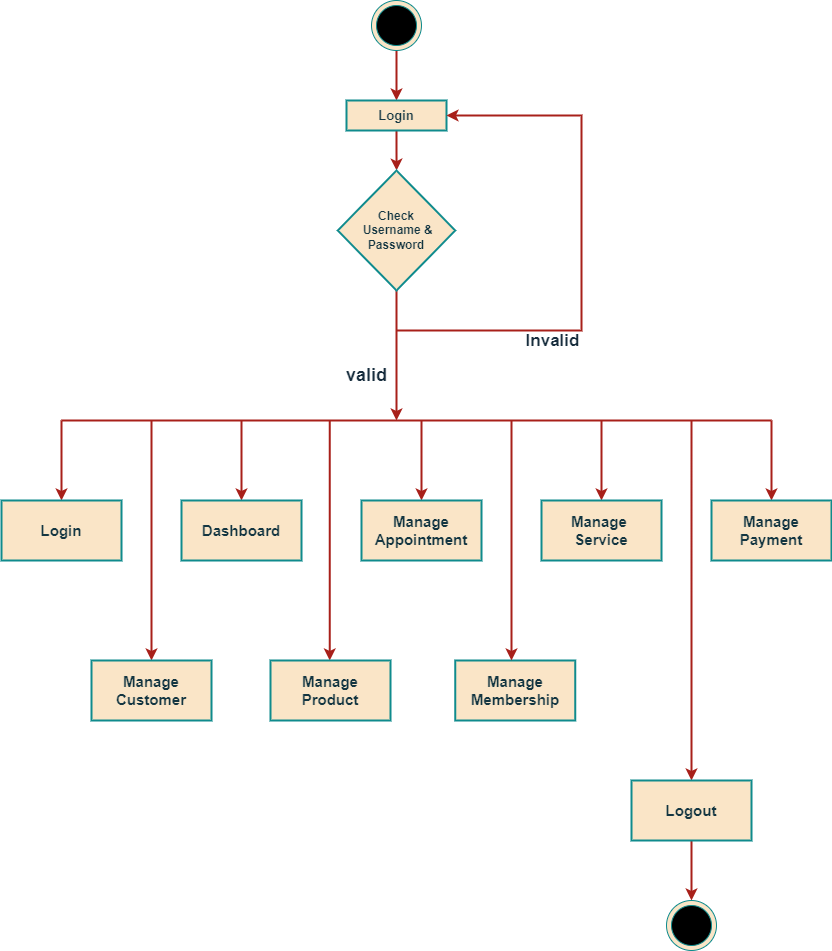

The diagram above was exported from draw.io. Its source (the exported page's mxGraphModel, read from the mxfile embedded in the PNG):
<mxGraphModel dx="2198" dy="1391" grid="1" gridSize="10" guides="1" tooltips="1" connect="1" arrows="1" fold="1" page="1" pageScale="1" pageWidth="850" pageHeight="1100" background="none" math="0" shadow="0">
  <root>
    <mxCell id="0" />
    <mxCell id="1" parent="0" />
    <mxCell id="mJ9A5PaDxYGtw_Kc_OTe-10" style="edgeStyle=orthogonalEdgeStyle;rounded=0;orthogonalLoop=1;jettySize=auto;html=1;entryX=0.5;entryY=0;entryDx=0;entryDy=0;strokeWidth=2;labelBackgroundColor=none;strokeColor=#A8201A;fontColor=default;" edge="1" parent="1" source="5x2O-59NkKQ9f0ubBATX-1" target="5x2O-59NkKQ9f0ubBATX-4">
      <mxGeometry relative="1" as="geometry" />
    </mxCell>
    <mxCell id="5x2O-59NkKQ9f0ubBATX-1" value="" style="ellipse;whiteSpace=wrap;html=1;aspect=fixed;labelBackgroundColor=none;fillColor=#FAE5C7;strokeColor=#0F8B8D;fontColor=#143642;" parent="1" vertex="1">
      <mxGeometry x="390" y="70" width="50" height="50" as="geometry" />
    </mxCell>
    <mxCell id="5x2O-59NkKQ9f0ubBATX-2" value="" style="ellipse;whiteSpace=wrap;html=1;aspect=fixed;fillColor=#000000;labelBackgroundColor=none;strokeColor=#0F8B8D;fontColor=#143642;" parent="1" vertex="1">
      <mxGeometry x="395" y="75" width="40" height="40" as="geometry" />
    </mxCell>
    <mxCell id="5x2O-59NkKQ9f0ubBATX-8" style="edgeStyle=orthogonalEdgeStyle;rounded=0;orthogonalLoop=1;jettySize=auto;html=1;strokeWidth=2;labelBackgroundColor=none;strokeColor=#A8201A;fontColor=default;" parent="1" source="5x2O-59NkKQ9f0ubBATX-4" target="5x2O-59NkKQ9f0ubBATX-7" edge="1">
      <mxGeometry relative="1" as="geometry" />
    </mxCell>
    <mxCell id="5x2O-59NkKQ9f0ubBATX-4" value="&lt;b&gt;&lt;font style=&quot;font-size: 13px;&quot;&gt;Login&lt;/font&gt;&lt;/b&gt;" style="rounded=0;whiteSpace=wrap;html=1;labelBackgroundColor=none;fillColor=#FAE5C7;strokeColor=#0F8B8D;fontColor=#143642;strokeWidth=2;" parent="1" vertex="1">
      <mxGeometry x="365" y="170" width="100" height="30" as="geometry" />
    </mxCell>
    <mxCell id="5x2O-59NkKQ9f0ubBATX-10" style="edgeStyle=orthogonalEdgeStyle;rounded=0;orthogonalLoop=1;jettySize=auto;html=1;strokeWidth=2;labelBackgroundColor=none;strokeColor=#A8201A;fontColor=default;" parent="1" source="5x2O-59NkKQ9f0ubBATX-7" edge="1">
      <mxGeometry relative="1" as="geometry">
        <mxPoint x="415" y="490" as="targetPoint" />
      </mxGeometry>
    </mxCell>
    <mxCell id="5x2O-59NkKQ9f0ubBATX-7" value="&lt;b&gt;&lt;font style=&quot;font-size: 12px;&quot;&gt;Check&lt;/font&gt;&lt;/b&gt;&lt;div&gt;&lt;b&gt;&lt;font style=&quot;font-size: 12px;&quot;&gt;&amp;nbsp;Username&amp;nbsp;&lt;/font&gt;&lt;/b&gt;&lt;b style=&quot;background-color: initial;&quot;&gt;&amp;amp; Password&lt;/b&gt;&lt;/div&gt;" style="rhombus;whiteSpace=wrap;html=1;strokeWidth=2;labelBackgroundColor=none;fillColor=#FAE5C7;strokeColor=#0F8B8D;fontColor=#143642;" parent="1" vertex="1">
      <mxGeometry x="356.25" y="240" width="117.5" height="120" as="geometry" />
    </mxCell>
    <mxCell id="5x2O-59NkKQ9f0ubBATX-9" value="" style="endArrow=none;html=1;rounded=0;strokeWidth=2;labelBackgroundColor=none;strokeColor=#A8201A;fontColor=default;" parent="1" edge="1">
      <mxGeometry width="50" height="50" relative="1" as="geometry">
        <mxPoint x="80" y="490" as="sourcePoint" />
        <mxPoint x="790" y="490" as="targetPoint" />
      </mxGeometry>
    </mxCell>
    <mxCell id="5x2O-59NkKQ9f0ubBATX-11" value="" style="endArrow=classic;html=1;rounded=0;strokeWidth=2;labelBackgroundColor=none;strokeColor=#A8201A;fontColor=default;" parent="1" edge="1">
      <mxGeometry width="50" height="50" relative="1" as="geometry">
        <mxPoint x="80" y="490" as="sourcePoint" />
        <mxPoint x="80" y="570" as="targetPoint" />
      </mxGeometry>
    </mxCell>
    <mxCell id="5x2O-59NkKQ9f0ubBATX-13" value="&lt;b&gt;&lt;font style=&quot;font-size: 15px;&quot;&gt;Login&lt;/font&gt;&lt;/b&gt;" style="rounded=0;whiteSpace=wrap;html=1;strokeWidth=2;labelBackgroundColor=none;fillColor=#FAE5C7;strokeColor=#0F8B8D;fontColor=#143642;" parent="1" vertex="1">
      <mxGeometry x="20" y="570" width="120" height="60" as="geometry" />
    </mxCell>
    <mxCell id="5x2O-59NkKQ9f0ubBATX-14" value="" style="endArrow=classic;html=1;rounded=0;strokeWidth=2;labelBackgroundColor=none;strokeColor=#A8201A;fontColor=default;" parent="1" edge="1">
      <mxGeometry width="50" height="50" relative="1" as="geometry">
        <mxPoint x="260" y="490" as="sourcePoint" />
        <mxPoint x="260" y="570" as="targetPoint" />
      </mxGeometry>
    </mxCell>
    <mxCell id="5x2O-59NkKQ9f0ubBATX-15" value="&lt;b&gt;&lt;font style=&quot;font-size: 15px;&quot;&gt;Dashboard&lt;/font&gt;&lt;/b&gt;" style="rounded=0;whiteSpace=wrap;html=1;strokeWidth=2;labelBackgroundColor=none;fillColor=#FAE5C7;strokeColor=#0F8B8D;fontColor=#143642;" parent="1" vertex="1">
      <mxGeometry x="200" y="570" width="120" height="60" as="geometry" />
    </mxCell>
    <mxCell id="5x2O-59NkKQ9f0ubBATX-16" value="" style="endArrow=classic;html=1;rounded=0;strokeWidth=2;labelBackgroundColor=none;strokeColor=#A8201A;fontColor=default;" parent="1" edge="1">
      <mxGeometry width="50" height="50" relative="1" as="geometry">
        <mxPoint x="440" y="490" as="sourcePoint" />
        <mxPoint x="440" y="570" as="targetPoint" />
      </mxGeometry>
    </mxCell>
    <mxCell id="5x2O-59NkKQ9f0ubBATX-17" value="&lt;b&gt;&lt;font style=&quot;font-size: 15px;&quot;&gt;Manage Appointment&lt;/font&gt;&lt;/b&gt;" style="rounded=0;whiteSpace=wrap;html=1;strokeWidth=2;labelBackgroundColor=none;fillColor=#FAE5C7;strokeColor=#0F8B8D;fontColor=#143642;" parent="1" vertex="1">
      <mxGeometry x="380" y="570" width="120" height="60" as="geometry" />
    </mxCell>
    <mxCell id="5x2O-59NkKQ9f0ubBATX-18" value="" style="endArrow=classic;html=1;rounded=0;strokeWidth=2;labelBackgroundColor=none;strokeColor=#A8201A;fontColor=default;" parent="1" edge="1">
      <mxGeometry width="50" height="50" relative="1" as="geometry">
        <mxPoint x="620" y="490" as="sourcePoint" />
        <mxPoint x="620" y="570" as="targetPoint" />
      </mxGeometry>
    </mxCell>
    <mxCell id="5x2O-59NkKQ9f0ubBATX-19" value="&lt;b&gt;&lt;font style=&quot;font-size: 15px;&quot;&gt;Manage&amp;nbsp;&lt;/font&gt;&lt;/b&gt;&lt;div&gt;&lt;b&gt;&lt;font style=&quot;font-size: 15px;&quot;&gt;Service&lt;/font&gt;&lt;/b&gt;&lt;/div&gt;" style="rounded=0;whiteSpace=wrap;html=1;strokeWidth=2;labelBackgroundColor=none;fillColor=#FAE5C7;strokeColor=#0F8B8D;fontColor=#143642;" parent="1" vertex="1">
      <mxGeometry x="560" y="570" width="120" height="60" as="geometry" />
    </mxCell>
    <mxCell id="5x2O-59NkKQ9f0ubBATX-20" value="" style="endArrow=classic;html=1;rounded=0;strokeWidth=2;labelBackgroundColor=none;strokeColor=#A8201A;fontColor=default;" parent="1" edge="1">
      <mxGeometry width="50" height="50" relative="1" as="geometry">
        <mxPoint x="790" y="490" as="sourcePoint" />
        <mxPoint x="790" y="570" as="targetPoint" />
      </mxGeometry>
    </mxCell>
    <mxCell id="5x2O-59NkKQ9f0ubBATX-21" value="&lt;b&gt;&lt;font style=&quot;font-size: 15px;&quot;&gt;Manage Payment&lt;/font&gt;&lt;/b&gt;" style="rounded=0;whiteSpace=wrap;html=1;strokeWidth=2;labelBackgroundColor=none;fillColor=#FAE5C7;strokeColor=#0F8B8D;fontColor=#143642;" parent="1" vertex="1">
      <mxGeometry x="730" y="570" width="120" height="60" as="geometry" />
    </mxCell>
    <mxCell id="5x2O-59NkKQ9f0ubBATX-22" value="" style="endArrow=classic;html=1;rounded=0;strokeWidth=2;labelBackgroundColor=none;strokeColor=#A8201A;fontColor=default;" parent="1" edge="1">
      <mxGeometry width="50" height="50" relative="1" as="geometry">
        <mxPoint x="170" y="490" as="sourcePoint" />
        <mxPoint x="170" y="730" as="targetPoint" />
      </mxGeometry>
    </mxCell>
    <mxCell id="5x2O-59NkKQ9f0ubBATX-23" value="&lt;b&gt;&lt;font style=&quot;font-size: 15px;&quot;&gt;Manage Customer&lt;/font&gt;&lt;/b&gt;" style="rounded=0;whiteSpace=wrap;html=1;strokeWidth=2;labelBackgroundColor=none;fillColor=#FAE5C7;strokeColor=#0F8B8D;fontColor=#143642;" parent="1" vertex="1">
      <mxGeometry x="110" y="730" width="120" height="60" as="geometry" />
    </mxCell>
    <mxCell id="mJ9A5PaDxYGtw_Kc_OTe-1" value="" style="endArrow=classic;html=1;rounded=0;strokeWidth=2;labelBackgroundColor=none;strokeColor=#A8201A;fontColor=default;" edge="1" parent="1">
      <mxGeometry width="50" height="50" relative="1" as="geometry">
        <mxPoint x="348.25" y="490" as="sourcePoint" />
        <mxPoint x="348.25" y="730" as="targetPoint" />
      </mxGeometry>
    </mxCell>
    <mxCell id="mJ9A5PaDxYGtw_Kc_OTe-2" value="&lt;b&gt;&lt;font style=&quot;font-size: 15px;&quot;&gt;Manage&lt;br&gt;&lt;/font&gt;&lt;/b&gt;&lt;div&gt;&lt;span style=&quot;color: rgba(0, 0, 0, 0); font-family: monospace; font-size: 0px; text-align: start; text-wrap: nowrap; background-color: initial;&quot;&gt;%3CmxGraphModel%3E%3Croot%3E%3CmxCell%20id%3D%220%22%2F%3E%3CmxCell%20id%3D%221%22%20parent%3D%220%22%2F%3E%3CmxCell%20id%3D%222%22%20value%3D%22%26lt%3Bb%26gt%3B%26lt%3Bfont%20style%3D%26quot%3Bfont-size%3A%2015px%3B%26quot%3B%26gt%3BManage%20Customer%26lt%3B%2Ffont%26gt%3B%26lt%3B%2Fb%26gt%3B%22%20style%3D%22rounded%3D0%3BwhiteSpace%3Dwrap%3Bhtml%3D1%3BstrokeWidth%3D2%3B%22%20vertex%3D%221%22%20parent%3D%221%22%3E%3CmxGeometry%20x%3D%22110%22%20y%3D%22680%22%20width%3D%22120%22%20height%3D%2260%22%20as%3D%22geometry%22%2F%3E%3C%2FmxCell%3E%3C%2Froot%3E%3C%2FmxGraphModel%3E&lt;/span&gt;&lt;b&gt;&lt;font style=&quot;font-size: 15px;&quot;&gt;Product&lt;/font&gt;&lt;/b&gt;&lt;/div&gt;" style="rounded=0;whiteSpace=wrap;html=1;strokeWidth=2;labelBackgroundColor=none;fillColor=#FAE5C7;strokeColor=#0F8B8D;fontColor=#143642;" vertex="1" parent="1">
      <mxGeometry x="289" y="730" width="120" height="60" as="geometry" />
    </mxCell>
    <mxCell id="mJ9A5PaDxYGtw_Kc_OTe-3" value="&lt;b&gt;&lt;font style=&quot;font-size: 15px;&quot;&gt;Manage Membership&lt;/font&gt;&lt;/b&gt;" style="rounded=0;whiteSpace=wrap;html=1;strokeWidth=2;labelBackgroundColor=none;fillColor=#FAE5C7;strokeColor=#0F8B8D;fontColor=#143642;" vertex="1" parent="1">
      <mxGeometry x="473.75" y="730" width="120" height="60" as="geometry" />
    </mxCell>
    <mxCell id="mJ9A5PaDxYGtw_Kc_OTe-4" value="" style="endArrow=classic;html=1;rounded=0;strokeWidth=2;labelBackgroundColor=none;strokeColor=#A8201A;fontColor=default;" edge="1" parent="1">
      <mxGeometry width="50" height="50" relative="1" as="geometry">
        <mxPoint x="530" y="490" as="sourcePoint" />
        <mxPoint x="530" y="730" as="targetPoint" />
      </mxGeometry>
    </mxCell>
    <mxCell id="mJ9A5PaDxYGtw_Kc_OTe-5" value="" style="endArrow=classic;html=1;rounded=0;strokeWidth=2;labelBackgroundColor=none;strokeColor=#A8201A;fontColor=default;" edge="1" parent="1">
      <mxGeometry width="50" height="50" relative="1" as="geometry">
        <mxPoint x="710" y="490" as="sourcePoint" />
        <mxPoint x="710" y="850" as="targetPoint" />
      </mxGeometry>
    </mxCell>
    <mxCell id="mJ9A5PaDxYGtw_Kc_OTe-9" style="edgeStyle=orthogonalEdgeStyle;rounded=0;orthogonalLoop=1;jettySize=auto;html=1;strokeWidth=2;entryX=0.5;entryY=0;entryDx=0;entryDy=0;labelBackgroundColor=none;strokeColor=#A8201A;fontColor=default;" edge="1" parent="1" source="mJ9A5PaDxYGtw_Kc_OTe-6" target="mJ9A5PaDxYGtw_Kc_OTe-7">
      <mxGeometry relative="1" as="geometry">
        <mxPoint x="710" y="960" as="targetPoint" />
      </mxGeometry>
    </mxCell>
    <mxCell id="mJ9A5PaDxYGtw_Kc_OTe-6" value="&lt;b&gt;&lt;font style=&quot;font-size: 15px;&quot;&gt;Logout&lt;/font&gt;&lt;/b&gt;" style="rounded=0;whiteSpace=wrap;html=1;strokeWidth=2;labelBackgroundColor=none;fillColor=#FAE5C7;strokeColor=#0F8B8D;fontColor=#143642;" vertex="1" parent="1">
      <mxGeometry x="650" y="850" width="120" height="60" as="geometry" />
    </mxCell>
    <mxCell id="mJ9A5PaDxYGtw_Kc_OTe-7" value="" style="ellipse;whiteSpace=wrap;html=1;aspect=fixed;labelBackgroundColor=none;fillColor=#FAE5C7;strokeColor=#0F8B8D;fontColor=#143642;" vertex="1" parent="1">
      <mxGeometry x="685" y="970" width="50" height="50" as="geometry" />
    </mxCell>
    <mxCell id="mJ9A5PaDxYGtw_Kc_OTe-8" value="" style="ellipse;whiteSpace=wrap;html=1;aspect=fixed;fillColor=#000000;labelBackgroundColor=none;strokeColor=#0F8B8D;fontColor=#143642;" vertex="1" parent="1">
      <mxGeometry x="690" y="975" width="40" height="40" as="geometry" />
    </mxCell>
    <mxCell id="mJ9A5PaDxYGtw_Kc_OTe-12" value="" style="endArrow=classic;html=1;rounded=0;strokeColor=#A8201A;fontColor=default;strokeWidth=2;labelBackgroundColor=none;entryX=1;entryY=0.5;entryDx=0;entryDy=0;" edge="1" parent="1" target="5x2O-59NkKQ9f0ubBATX-4">
      <mxGeometry width="50" height="50" relative="1" as="geometry">
        <mxPoint x="415" y="400" as="sourcePoint" />
        <mxPoint x="490" y="340" as="targetPoint" />
        <Array as="points">
          <mxPoint x="600" y="400" />
          <mxPoint x="600" y="185" />
        </Array>
      </mxGeometry>
    </mxCell>
    <mxCell id="mJ9A5PaDxYGtw_Kc_OTe-22" value="&lt;font color=&quot;#182e3e&quot; size=&quot;1&quot;&gt;&lt;b style=&quot;font-size: 17px;&quot;&gt;Invalid&lt;/b&gt;&lt;/font&gt;" style="edgeLabel;html=1;align=center;verticalAlign=middle;resizable=0;points=[];strokeColor=#0F8B8D;fontColor=#143642;fillColor=#FAE5C7;labelBackgroundColor=none;" vertex="1" connectable="0" parent="mJ9A5PaDxYGtw_Kc_OTe-12">
      <mxGeometry x="-0.0276" y="2" relative="1" as="geometry">
        <mxPoint x="-28" y="85" as="offset" />
      </mxGeometry>
    </mxCell>
    <mxCell id="mJ9A5PaDxYGtw_Kc_OTe-17" value="&lt;span style=&quot;color: rgb(24, 46, 62); font-size: 18px; font-weight: 700;&quot;&gt;valid&lt;/span&gt;" style="edgeLabel;html=1;align=center;verticalAlign=middle;resizable=0;points=[];strokeColor=#0F8B8D;fontColor=#143642;fillColor=#FAE5C7;labelBackgroundColor=none;" vertex="1" connectable="0" parent="1">
      <mxGeometry x="380.0000000000002" y="470" as="geometry">
        <mxPoint x="4" y="-26" as="offset" />
      </mxGeometry>
    </mxCell>
    <mxCell id="mJ9A5PaDxYGtw_Kc_OTe-18" value="" style="edgeLabel;html=1;align=center;verticalAlign=middle;resizable=0;points=[];strokeColor=#0F8B8D;fontColor=#143642;fillColor=#FAE5C7;labelBackgroundColor=none;" vertex="1" connectable="0" parent="1">
      <mxGeometry x="650.0000000000002" y="320" as="geometry">
        <mxPoint x="4" y="-26" as="offset" />
      </mxGeometry>
    </mxCell>
  </root>
</mxGraphModel>